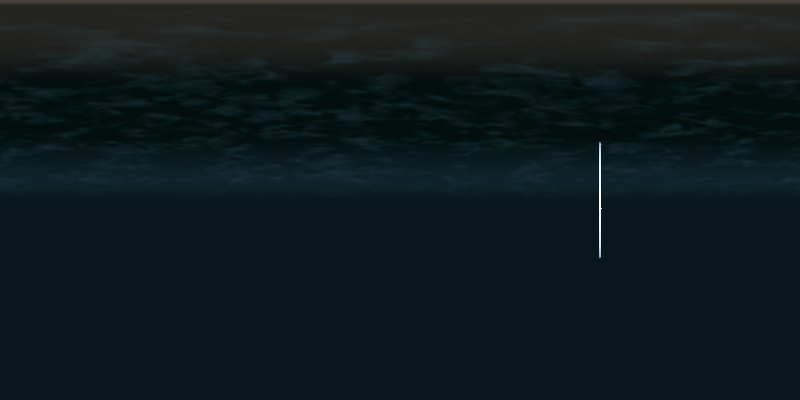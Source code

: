 # Source: grid.blend  (saved by Blender 4.5.90; exported with 4.5.12 LTS)
import bpy
from mathutils import Matrix  # noqa: F401  (used for matrix-valued properties, if any)

bpy.ops.wm.read_factory_settings(use_empty=True)
scene = bpy.context.scene
scene.name = 'Scene'

# ---- collections
col_collection = bpy.data.collections.new('Collection'); scene.collection.children.link(col_collection)

# ---- images (referenced by path relative to the original .blend; pixels are not part of the script)
import os
ASSET_DIR = os.environ.get("B2B_ASSET_DIR", "")  # directory of the original .blend (textures are referenced by path, not embedded)
HERE = os.path.dirname(os.path.abspath(__file__))  # packed textures are extracted next to this script under _unpacked/

def load_image(name, relpath, width, height, colorspace="sRGB"):
    """Load a texture the original file referenced (path relative to the .blend, or extracted next to this script)."""
    p = next((c for c in (os.path.join(HERE, relpath), os.path.join(ASSET_DIR, relpath)) if relpath and os.path.exists(c)), "")
    if p:
        img = bpy.data.images.load(p, check_existing=True)
        img.name = name
    else:  # same state as the original file: an image datablock whose file is absent (Cycles renders it pink)
        img = bpy.data.images.new(name, width, height)
        img.source = "FILE"
        img.filepath = "//" + (relpath or name)
    img.colorspace_settings.name = colorspace
    return img
img_grid_png = load_image('grid.png', 'grid.png', 1024, 1024, 'sRGB')

# ---- materials (node trees are filled in below, after node groups)
mat_material_001 = bpy.data.materials.new('Material.001')
mat_material_002 = bpy.data.materials.new('Material.002')

# ---- material node trees
mat_material_001.use_nodes = True; mat_material_001.node_tree.nodes.clear()
_N = mat_material_001.node_tree.nodes; _L = mat_material_001.node_tree.links
n0 = _N.new('ShaderNodeBsdfPrincipled'); n0.name = 'Principled BSDF'; n0.location = (-200, 100)
n0.inputs[27].default_value = (0.221, 0.726, 1.0, 1.0)
n1 = _N.new('ShaderNodeOutputMaterial'); n1.name = 'Material Output'; n1.location = (80, 129)
n2 = _N.new('ShaderNodeTexImage'); n2.name = 'Image Texture'; n2.location = (-661, 91)
n2.image = img_grid_png
n3 = _N.new('ShaderNodeUVMap'); n3.name = 'UV Map'; n3.location = (-872, -94)
n4 = _N.new('ShaderNodeMath'); n4.name = 'Math'; n4.location = (-389, -130)
n4.operation = 'MULTIPLY'
n4.inputs[1].default_value = 2.0
_L.new(n0.outputs[0], n1.inputs[0])
_L.new(n2.outputs[0], n0.inputs[0])
_L.new(n3.outputs[0], n2.inputs[0])
_L.new(n2.outputs[0], n0.inputs[2])
_L.new(n2.outputs[0], n4.inputs[0])
_L.new(n4.outputs[0], n0.inputs[28])
n1.is_active_output = True
mat_material_002.use_nodes = True; mat_material_002.node_tree.nodes.clear()
_N = mat_material_002.node_tree.nodes; _L = mat_material_002.node_tree.links
n0 = _N.new('ShaderNodeOutputMaterial'); n0.name = 'Material Output'; n0.location = (633, 134)
n1 = _N.new('ShaderNodeEmission'); n1.name = 'Emission'; n1.location = (437, 118)
n1.inputs[0].default_value = (0.1611, 0.5254, 1.0, 1.0)
n2 = _N.new('ShaderNodeSeparateXYZ'); n2.name = 'Separate XYZ'; n2.location = (-840, 80)
n2.hide = True
n3 = _N.new('ShaderNodeMath'); n3.name = 'Math'; n3.location = (-680, 60)
n3.hide = True
n3.operation = 'ABSOLUTE'
n4 = _N.new('ShaderNodeValToRGB'); n4.name = 'Color Ramp'; n4.location = (-193, 157)
n4.color_ramp.interpolation = 'EASE'
while len(n4.color_ramp.elements) > 1: n4.color_ramp.elements.remove(n4.color_ramp.elements[-1])
n4.color_ramp.elements[0].position = 0.0; n4.color_ramp.elements[0].color = (0.0, 0.0, 0.0, 1.0)
_e = n4.color_ramp.elements.new(0.4091); _e.color = (250.0, 250.0, 250.0, 1.0)
_e = n4.color_ramp.elements.new(0.5); _e.color = (5000.0, 5000.0, 5000.0, 1.0)
_e = n4.color_ramp.elements.new(0.5955); _e.color = (250.0, 250.0, 250.0, 1.0)
_e = n4.color_ramp.elements.new(1.0); _e.color = (0.002736, 0.002736, 0.002736, 1.0)
n5 = _N.new('ShaderNodeTexCoord'); n5.name = 'Texture Coordinate'; n5.location = (-1239, 142)
_L.new(n1.outputs[0], n0.inputs[0])
_L.new(n4.outputs[0], n1.inputs[1])
_L.new(n3.outputs[0], n4.inputs[0])
_L.new(n5.outputs[2], n2.inputs[0])
_L.new(n2.outputs[1], n3.inputs[0])
n0.is_active_output = True

# ---- world
world_dynamic_1 = bpy.data.worlds.new('Dynamic_1'); scene.world = world_dynamic_1
world_dynamic_1.use_nodes = True; world_dynamic_1.node_tree.nodes.clear()
_N = world_dynamic_1.node_tree.nodes; _L = world_dynamic_1.node_tree.links
n0 = _N.new('ShaderNodeBackground'); n0.name = 'Scene_Brightness'; n0.location = (6708, 360)
n0.inputs[1].default_value = 0.1
n1 = _N.new('ShaderNodeOutputWorld'); n1.name = 'World Output'; n1.location = (7167, 360)
n2 = _N.new('ShaderNodeTexCoord'); n2.name = 'Texture Coordinate'; n2.location = (244, 1005)
n3 = _N.new('ShaderNodeMapping'); n3.name = 'Mapping'; n3.location = (787, 730)
n3.vector_type = 'NORMAL'
n4 = _N.new('ShaderNodeNormal'); n4.name = 'Sky_normal'; n4.location = (1220, 685)
n5 = _N.new('ShaderNodeValToRGB'); n5.name = 'Color Ramp'; n5.location = (1671, 415)
n5.color_ramp.interpolation = 'EASE'
while len(n5.color_ramp.elements) > 1: n5.color_ramp.elements.remove(n5.color_ramp.elements[-1])
n5.color_ramp.elements[0].position = 0.969; n5.color_ramp.elements[0].color = (0.0, 0.0, 0.0, 1.0)
_e = n5.color_ramp.elements.new(1.0); _e.color = (1.0, 1.0, 1.0, 1.0)
n6 = _N.new('ShaderNodeValToRGB'); n6.name = 'Color Ramp.001'; n6.location = (2197, 415)
n6.color_ramp.interpolation = 'EASE'
while len(n6.color_ramp.elements) > 1: n6.color_ramp.elements.remove(n6.color_ramp.elements[-1])
n6.color_ramp.elements[0].position = 0.991; n6.color_ramp.elements[0].color = (0.0, 0.0, 0.0, 1.0)
_e = n6.color_ramp.elements.new(1.0); _e.color = (1.0, 1.0, 1.0, 1.0)
n7 = _N.new('ShaderNodeValToRGB'); n7.name = 'Color Ramp.002'; n7.location = (2197, 415)
n7.color_ramp.interpolation = 'EASE'
while len(n7.color_ramp.elements) > 1: n7.color_ramp.elements.remove(n7.color_ramp.elements[-1])
n7.color_ramp.elements[0].position = 0.779; n7.color_ramp.elements[0].color = (0.0, 0.0, 0.0, 1.0)
_e = n7.color_ramp.elements.new(1.0); _e.color = (1.0, 1.0, 1.0, 1.0)
n8 = _N.new('ShaderNodeMath'); n8.name = 'Math'; n8.location = (2197, 685)
n8.operation = 'MULTIPLY'
n8.inputs[1].default_value = 0.2
n9 = _N.new('ShaderNodeMath'); n9.name = 'Math.001'; n9.location = (3294, 685)
n9.operation = 'MULTIPLY'
n9.inputs[1].default_value = 2.0
n10 = _N.new('ShaderNodeMath'); n10.name = 'Math.002'; n10.location = (2745, 415)
n10.operation = 'MULTIPLY'
n10.inputs[1].default_value = 40.9
n11 = _N.new('ShaderNodeMath'); n11.name = 'Math.003'; n11.location = (3294, 415)
n11.operation = 'SUBTRACT'
n11.inputs[1].default_value = 1.0
n12 = _N.new('ShaderNodeMixRGB'); n12.name = 'Soft_hard'; n12.location = (3819, 550)
n12.inputs[0].default_value = 1.0
n13 = _N.new('ShaderNodeMixRGB'); n13.name = 'Mix (Legacy)'; n13.location = (3819, 185)
n13.inputs[0].default_value = 0.466
n14 = _N.new('ShaderNodeMixRGB'); n14.name = 'Mix (Legacy).001'; n14.location = (4344, 630)
n14.blend_type = 'MULTIPLY'
n14.inputs[0].default_value = 1.0
n15 = _N.new('ShaderNodeMixRGB'); n15.name = 'Mix (Legacy).002'; n15.location = (4344, 90)
n15.blend_type = 'MULTIPLY'
n15.inputs[0].default_value = 1.0
n16 = _N.new('ShaderNodeMixRGB'); n16.name = 'Mix (Legacy).003'; n16.location = (4782, 610)
n16.inputs[1].default_value = (0.0, 0.0, 0.0, 1.0)
n17 = _N.new('ShaderNodeMixRGB'); n17.name = 'Mix (Legacy).004'; n17.location = (5132, 270)
n17.inputs[1].default_value = (0.0, 0.0, 0.0, 1.0)
n17.inputs[2].default_value = (1.0, 0.82, 0.65, 1.0)
n18 = _N.new('ShaderNodeGamma'); n18.name = 'Gamma'; n18.location = (5132, 610)
n18.inputs[1].default_value = 2.3
n19 = _N.new('ShaderNodeGamma'); n19.name = 'Sun_value'; n19.location = (5524, 610)
n19.inputs[1].default_value = 0.001
n20 = _N.new('ShaderNodeGamma'); n20.name = 'Shadow_color_saturation'; n20.location = (5524, 880)
n21 = _N.new('ShaderNodeMixRGB'); n21.name = 'Mix (Legacy).005'; n21.location = (5941, 610)
n21.blend_type = 'ADD'
n21.inputs[0].default_value = 1.0
n22 = _N.new('ShaderNodeMixRGB'); n22.name = 'Mix (Legacy).006'; n22.location = (5524, 340)
n22.blend_type = 'ADD'
n22.inputs[0].default_value = 1.0
n23 = _N.new('ShaderNodeMixRGB'); n23.name = 'Mix (Legacy).007'; n23.location = (6314, 360)
n24 = _N.new('ShaderNodeLightPath'); n24.name = 'Light Path'; n24.location = (5941, 130)
n25 = _N.new('ShaderNodeMapping'); n25.name = 'Mapping.001'; n25.location = (2197, 1510)
n25.inputs[3].default_value = (1.5, 1.5, 6.0)
n26 = _N.new('ShaderNodeTexNoise'); n26.name = 'Noise Texture'; n26.location = (2745, 1780)
n26.inputs[2].default_value = 3.8
n26.inputs[3].default_value = 2.4
n26.inputs[8].default_value = 0.5
n27 = _N.new('ShaderNodeTexNoise'); n27.name = 'Noise Texture.001'; n27.location = (2745, 1510)
n27.inputs[2].default_value = 2.0
n27.inputs[3].default_value = 10.0
n27.inputs[8].default_value = 0.2
n28 = _N.new('ShaderNodeValToRGB'); n28.name = 'Color Ramp.003'; n28.location = (3294, 1780)
while len(n28.color_ramp.elements) > 1: n28.color_ramp.elements.remove(n28.color_ramp.elements[-1])
n28.color_ramp.elements[0].position = 0.408; n28.color_ramp.elements[0].color = (0.0, 0.0, 0.0, 1.0)
_e = n28.color_ramp.elements.new(0.649); _e.color = (1.0, 1.0, 1.0, 1.0)
n29 = _N.new('ShaderNodeValToRGB'); n29.name = 'Color Ramp.004'; n29.location = (3294, 1510)
while len(n29.color_ramp.elements) > 1: n29.color_ramp.elements.remove(n29.color_ramp.elements[-1])
n29.color_ramp.elements[0].position = 0.408; n29.color_ramp.elements[0].color = (0.0, 0.0, 0.0, 1.0)
_e = n29.color_ramp.elements.new(0.576); _e.color = (1.0, 1.0, 1.0, 1.0)
n30 = _N.new('ShaderNodeValToRGB'); n30.name = 'Color Ramp.005'; n30.location = (3819, 820)
while len(n30.color_ramp.elements) > 1: n30.color_ramp.elements.remove(n30.color_ramp.elements[-1])
n30.color_ramp.elements[0].position = 0.0; n30.color_ramp.elements[0].color = (0.419, 0.419, 0.419, 0.419)
_e = n30.color_ramp.elements.new(0.16); _e.color = (1.0, 1.0, 1.0, 1.0)
_e = n30.color_ramp.elements.new(0.435); _e.color = (1.0, 1.0, 1.0, 1.0)
n31 = _N.new('ShaderNodeValToRGB'); n31.name = 'Color Ramp.006'; n31.location = (4344, 1360)
while len(n31.color_ramp.elements) > 1: n31.color_ramp.elements.remove(n31.color_ramp.elements[-1])
n31.color_ramp.elements[0].position = 0.0; n31.color_ramp.elements[0].color = (0.0, 0.0, 0.0, 0.0)
_e = n31.color_ramp.elements.new(0.187); _e.color = (1.0, 1.0, 1.0, 1.0)
_e = n31.color_ramp.elements.new(0.435); _e.color = (1.0, 1.0, 1.0, 1.0)
n32 = _N.new('ShaderNodeValToRGB'); n32.name = 'Color Ramp.007'; n32.location = (3819, 1090)
while len(n32.color_ramp.elements) > 1: n32.color_ramp.elements.remove(n32.color_ramp.elements[-1])
n32.color_ramp.elements[0].position = 0.0; n32.color_ramp.elements[0].color = (1.0, 1.0, 0.9174, 1.0)
_e = n32.color_ramp.elements.new(0.469); _e.color = (0.0, 0.0, 0.0, 1.0)
n33 = _N.new('ShaderNodeMixRGB'); n33.name = 'Cloud_color'; n33.location = (3819, 1550)
n33.inputs[1].default_value = (0.06233, 0.1759, 0.2359, 1.0)
n33.inputs[2].default_value = (0.0, 0.0, 0.0, 1.0)
n34 = _N.new('ShaderNodeMixRGB'); n34.name = 'Cloud_density'; n34.location = (4344, 1630)
n34.blend_type = 'MULTIPLY'
n34.inputs[0].default_value = 1.0
n35 = _N.new('ShaderNodeMixRGB'); n35.name = 'Mix (Legacy).008'; n35.location = (4782, 1360)
n35.blend_type = 'MULTIPLY'
n35.inputs[0].default_value = 1.0
n36 = _N.new('ShaderNodeMixRGB'); n36.name = 'Sky_and_Horizon_colors'; n36.location = (4344, 1090)
n36.inputs[1].default_value = (0.02523, 0.07323, 0.07151, 1.0)
n36.inputs[2].default_value = (0.1043, 0.304, 0.4104, 1.0)
n37 = _N.new('ShaderNodeMixRGB'); n37.name = 'Mix (Legacy).009'; n37.location = (4782, 880)
n37.blend_type = 'MULTIPLY'
n37.inputs[0].default_value = 1.0
n38 = _N.new('ShaderNodeMixRGB'); n38.name = 'Cloud_opacity'; n38.location = (5132, 880)
n38.blend_type = 'SCREEN'
n38.inputs[0].default_value = 1.0
n39 = _N.new('ShaderNodeSeparateRGB'); n39.name = 'Separate RGB (Legacy)'; n39.location = (787, 1370)
n40 = _N.new('ShaderNodeMath'); n40.name = 'Math.004'; n40.location = (1220, 1235)
n41 = _N.new('ShaderNodeCombineRGB'); n41.name = 'Combine RGB (Legacy)'; n41.location = (1671, 1510)
n42 = _N.new('ShaderNodeMixRGB'); n42.name = 'Sun_color'; n42.location = (4344, 360)
n42.blend_type = 'MULTIPLY'
n42.inputs[0].default_value = 1.0
n42.inputs[1].default_value = (0.0, 0.7321, 1.0, 1.0)
n42.inputs[2].default_value = (32.0, 30.0, 30.0, 200.0)
n43 = _N.new('ShaderNodeNormal'); n43.name = 'Normal'; n43.location = (3294, 1070)
_L.new(n0.outputs[0], n1.inputs[0])
_L.new(n8.outputs[0], n9.inputs[0])
_L.new(n10.outputs[0], n11.inputs[0])
_L.new(n7.outputs[0], n8.inputs[0])
_L.new(n6.outputs[0], n10.inputs[0])
_L.new(n9.outputs[0], n12.inputs[1])
_L.new(n11.outputs[0], n12.inputs[2])
_L.new(n9.outputs[0], n13.inputs[1])
_L.new(n6.outputs[0], n13.inputs[2])
_L.new(n12.outputs[0], n14.inputs[1])
_L.new(n13.outputs[0], n15.inputs[1])
_L.new(n14.outputs[0], n16.inputs[0])
_L.new(n15.outputs[0], n17.inputs[0])
_L.new(n21.outputs[0], n23.inputs[1])
_L.new(n22.outputs[0], n23.inputs[2])
_L.new(n24.outputs[0], n23.inputs[0])
_L.new(n18.outputs[0], n19.inputs[0])
_L.new(n16.outputs[0], n18.inputs[0])
_L.new(n23.outputs[0], n0.inputs[0])
_L.new(n25.outputs[0], n27.inputs[0])
_L.new(n25.outputs[0], n26.inputs[0])
_L.new(n42.outputs[0], n16.inputs[2])
_L.new(n29.outputs[0], n33.inputs[0])
_L.new(n33.outputs[0], n34.inputs[1])
_L.new(n28.outputs[0], n34.inputs[2])
_L.new(n31.outputs[0], n35.inputs[2])
_L.new(n32.outputs[0], n36.inputs[0])
_L.new(n36.outputs[0], n37.inputs[2])
_L.new(n30.outputs[0], n37.inputs[1])
_L.new(n37.outputs[0], n38.inputs[1])
_L.new(n34.outputs[0], n35.inputs[1])
_L.new(n35.outputs[0], n38.inputs[2])
_L.new(n20.outputs[0], n21.inputs[1])
_L.new(n38.outputs[0], n20.inputs[0])
_L.new(n30.outputs[0], n14.inputs[2])
_L.new(n19.outputs[0], n21.inputs[2])
_L.new(n26.outputs[0], n28.inputs[0])
_L.new(n27.outputs[0], n29.inputs[0])
_L.new(n43.outputs[1], n30.inputs[0])
_L.new(n43.outputs[1], n32.inputs[0])
_L.new(n43.outputs[1], n31.inputs[0])
_L.new(n41.outputs[0], n25.inputs[0])
_L.new(n2.outputs[0], n43.inputs[0])
_L.new(n30.outputs[0], n15.inputs[2])
_L.new(n2.outputs[0], n39.inputs[0])
_L.new(n39.outputs[1], n41.inputs[1])
_L.new(n39.outputs[2], n41.inputs[2])
_L.new(n39.outputs[0], n40.inputs[1])
_L.new(n40.outputs[0], n41.inputs[0])
_L.new(n4.outputs[1], n5.inputs[0])
_L.new(n5.outputs[0], n6.inputs[0])
_L.new(n4.outputs[1], n7.inputs[0])
_L.new(n3.outputs[0], n4.inputs[0])
_L.new(n2.outputs[0], n3.inputs[0])
_L.new(n38.outputs[0], n22.inputs[1])
_L.new(n17.outputs[0], n22.inputs[2])
n1.is_active_output = True
world_dynamic_1.cycles.sample_map_resolution = 2048

# ---- cameras
cam_camera = bpy.data.cameras.new('Camera')
cam_camera.type = 'PANO'
cam_camera.ortho_scale = 7.314
cam_camera.panorama_type = 'EQUIRECTANGULAR'

# ---- meshes
me_plane = bpy.data.meshes.new('Plane')
me_plane.from_pydata([(-500.0, -500.0, 0.0), (500.0, -500.0, 0.0), (-500.0, 500.0, 0.0), (500.0, 500.0, 0.0)], [], [(0, 1, 3, 2)])
_uv = me_plane.uv_layers.new(name='UVMap')
_uv.uv.foreach_set('vector', [-499.4, -499.4, 500.4, -499.4, 500.4, 500.4, -499.4, 500.4])
me_plane.materials.append(mat_material_001)
me_plane.update()
me_cylinder = bpy.data.meshes.new('Cylinder')
me_cylinder.from_pydata([(0.0, 1.0, -1.0), (0.0, 1.0, 1.0), (0.1951, 0.9808, -1.0), (0.1951, 0.9808, 1.0), (0.3827, 0.9239, -1.0), (0.3827, 0.9239, 1.0), (0.5556, 0.8315, -1.0), (0.5556, 0.8315, 1.0), (0.7071, 0.7071, -1.0), (0.7071, 0.7071, 1.0), (0.8315, 0.5556, -1.0), (0.8315, 0.5556, 1.0), (0.9239, 0.3827, -1.0), (0.9239, 0.3827, 1.0), (0.9808, 0.1951, -1.0), (0.9808, 0.1951, 1.0), (1.0, 0.0, -1.0), (1.0, 0.0, 1.0), (0.9808, -0.1951, -1.0), (0.9808, -0.1951, 1.0), (0.9239, -0.3827, -1.0), (0.9239, -0.3827, 1.0), (0.8315, -0.5556, -1.0), (0.8315, -0.5556, 1.0), (0.7071, -0.7071, -1.0), (0.7071, -0.7071, 1.0), (0.5556, -0.8315, -1.0), (0.5556, -0.8315, 1.0), (0.3827, -0.9239, -1.0), (0.3827, -0.9239, 1.0), (0.1951, -0.9808, -1.0), (0.1951, -0.9808, 1.0), (0.0, -1.0, -1.0), (0.0, -1.0, 1.0), (-0.1951, -0.9808, -1.0), (-0.1951, -0.9808, 1.0), (-0.3827, -0.9239, -1.0), (-0.3827, -0.9239, 1.0), (-0.5556, -0.8315, -1.0), (-0.5556, -0.8315, 1.0), (-0.7071, -0.7071, -1.0), (-0.7071, -0.7071, 1.0), (-0.8315, -0.5556, -1.0), (-0.8315, -0.5556, 1.0), (-0.9239, -0.3827, -1.0), (-0.9239, -0.3827, 1.0), (-0.9808, -0.1951, -1.0), (-0.9808, -0.1951, 1.0), (-1.0, 0.0, -1.0), (-1.0, 0.0, 1.0), (-0.9808, 0.1951, -1.0), (-0.9808, 0.1951, 1.0), (-0.9239, 0.3827, -1.0), (-0.9239, 0.3827, 1.0), (-0.8315, 0.5556, -1.0), (-0.8315, 0.5556, 1.0), (-0.7071, 0.7071, -1.0), (-0.7071, 0.7071, 1.0), (-0.5556, 0.8315, -1.0), (-0.5556, 0.8315, 1.0), (-0.3827, 0.9239, -1.0), (-0.3827, 0.9239, 1.0), (-0.1951, 0.9808, -1.0), (-0.1951, 0.9808, 1.0)], [], [(0, 1, 3, 2), (2, 3, 5, 4), (4, 5, 7, 6), (6, 7, 9, 8), (8, 9, 11, 10), (10, 11, 13, 12), (12, 13, 15, 14), (14, 15, 17, 16), (16, 17, 19, 18), (18, 19, 21, 20), (20, 21, 23, 22), (22, 23, 25, 24), (24, 25, 27, 26), (26, 27, 29, 28), (28, 29, 31, 30), (30, 31, 33, 32), (32, 33, 35, 34), (34, 35, 37, 36), (36, 37, 39, 38), (38, 39, 41, 40), (40, 41, 43, 42), (42, 43, 45, 44), (44, 45, 47, 46), (46, 47, 49, 48), (48, 49, 51, 50), (50, 51, 53, 52), (52, 53, 55, 54), (54, 55, 57, 56), (56, 57, 59, 58), (58, 59, 61, 60), (3, 1, 63, 61, 59, 57, 55, 53, 51, 49, 47, 45, 43, 41, 39, 37, 35, 33, 31, 29, 27, 25, 23, 21, 19, 17, 15, 13, 11, 9, 7, 5), (60, 61, 63, 62), (62, 63, 1, 0), (0, 2, 4, 6, 8, 10, 12, 14, 16, 18, 20, 22, 24, 26, 28, 30, 32, 34, 36, 38, 40, 42, 44, 46, 48, 50, 52, 54, 56, 58, 60, 62)])
_uv = me_cylinder.uv_layers.new(name='UVMap')
_uv.uv.foreach_set('vector', [0.5, -1.942, 0.5, 2.942, 0.5001, 2.942, 0.5001, -1.942, 0.5001, -1.942, 0.5001, 2.942, 0.5002, 2.942, 0.5002, -1.942, 0.5002, -1.942, 0.5002, 2.942, 0.5003, 2.942, 0.5003, -1.942, 0.5003, -1.942, 0.5003, 2.942, 0.5004, 2.942, 0.5004, -1.942, 0.5004, -1.942, 0.5004, 2.942, 0.5004, 2.942, 0.5004, -1.942, 0.5004, -1.942, 0.5004, 2.942, 0.5005, 2.942, 0.5005, -1.942, 0.5005, -1.942, 0.5005, 2.942, 0.5005, 2.942, 0.5005, -1.942, 0.5005, -1.942, 0.5005, 2.942, 0.5005, 2.942, 0.5005, -1.942, 0.5005, -1.942, 0.5005, 2.942, 0.5005, 2.942, 0.5005, -1.942, 0.5005, -1.942, 0.5005, 2.942, 0.5005, 2.942, 0.5005, -1.942, 0.5005, -1.942, 0.5005, 2.942, 0.5004, 2.942, 0.5004, -1.942, 0.5004, -1.942, 0.5004, 2.942, 0.5004, 2.942, 0.5004, -1.942, 0.5004, -1.942, 0.5004, 2.942, 0.5003, 2.942, 0.5003, -1.942, 0.5003, -1.942, 0.5003, 2.942, 0.5002, 2.942, 0.5002, -1.942, 0.5002, -1.942, 0.5002, 2.942, 0.5001, 2.942, 0.5001, -1.942, 0.5001, -1.942, 0.5001, 2.942, 0.5, 2.942, 0.5, -1.942, 0.5, -1.942, 0.5, 2.942, 0.4999, 2.942, 0.4999, -1.942, 0.4999, -1.942, 0.4999, 2.942, 0.4998, 2.942, 0.4998, -1.942, 0.4998, -1.942, 0.4998, 2.942, 0.4997, 2.942, 0.4997, -1.942, 0.4997, -1.942, 0.4997, 2.942, 0.4996, 2.942, 0.4996, -1.942, 0.4996, -1.942, 0.4996, 2.942, 0.4996, 2.942, 0.4996, -1.942, 0.4996, -1.942, 0.4996, 2.942, 0.4995, 2.942, 0.4995, -1.942, 0.4995, -1.942, 0.4995, 2.942, 0.4995, 2.942, 0.4995, -1.942, 0.4995, -1.942, 0.4995, 2.942, 0.4995, 2.942, 0.4995, -1.942, 0.4995, -1.942, 0.4995, 2.942, 0.4995, 2.942, 0.4995, -1.942, 0.4995, -1.942, 0.4995, 2.942, 0.4995, 2.942, 0.4995, -1.942, 0.4995, -1.942, 0.4995, 2.942, 0.4996, 2.942, 0.4996, -1.942, 0.4996, -1.942, 0.4996, 2.942, 0.4996, 2.942, 0.4996, -1.942, 0.4996, -1.942, 0.4996, 2.942, 0.4997, 2.942, 0.4997, -1.942, 0.4997, -1.942, 0.4997, 2.942, 0.4998, 2.942, 0.4998, -1.942, 0.5001, 2.942, 0.5, 2.942, 0.4999, 2.942, 0.4998, 2.942, 0.4997, 2.942, 0.4996, 2.942, 0.4996, 2.942, 0.4995, 2.942, 0.4995, 2.942, 0.4995, 2.942, 0.4995, 2.942, 0.4995, 2.942, 0.4996, 2.942, 0.4996, 2.942, 0.4997, 2.942, 0.4998, 2.942, 0.4999, 2.942, 0.5, 2.942, 0.5001, 2.942, 0.5002, 2.942, 0.5003, 2.942, 0.5004, 2.942, 0.5004, 2.942, 0.5005, 2.942, 0.5005, 2.942, 0.5005, 2.942, 0.5005, 2.942, 0.5005, 2.942, 0.5004, 2.942, 0.5004, 2.942, 0.5003, 2.942, 0.5002, 2.942, 0.4998, -1.942, 0.4998, 2.942, 0.4999, 2.942, 0.4999, -1.942, 0.4999, -1.942, 0.4999, 2.942, 0.5, 2.942, 0.5, -1.942, 0.5, -1.942, 0.5001, -1.942, 0.5002, -1.942, 0.5003, -1.942, 0.5004, -1.942, 0.5004, -1.942, 0.5005, -1.942, 0.5005, -1.942, 0.5005, -1.942, 0.5005, -1.942, 0.5005, -1.942, 0.5004, -1.942, 0.5004, -1.942, 0.5003, -1.942, 0.5002, -1.942, 0.5001, -1.942, 0.5, -1.942, 0.4999, -1.942, 0.4998, -1.942, 0.4997, -1.942, 0.4996, -1.942, 0.4996, -1.942, 0.4995, -1.942, 0.4995, -1.942, 0.4995, -1.942, 0.4995, -1.942, 0.4995, -1.942, 0.4996, -1.942, 0.4996, -1.942, 0.4997, -1.942, 0.4998, -1.942, 0.4999, -1.942])
me_cylinder.materials.append(mat_material_002)
me_cylinder.update()
me_cube = bpy.data.meshes.new('Cube')
me_cube.from_pydata([(-0.5, -0.5, -0.5), (-0.5, -0.5, 0.5), (-0.5, 0.5, -0.5), (-0.5, 0.5, 0.5), (0.5, -0.5, -0.5), (0.5, -0.5, 0.5), (0.5, 0.5, -0.5), (0.5, 0.5, 0.5)], [], [(0, 1, 3, 2), (2, 3, 7, 6), (6, 7, 5, 4), (4, 5, 1, 0), (2, 6, 4, 0), (7, 3, 1, 5)])
_uv = me_cube.uv_layers.new(name='UVMap')
_uv.uv.foreach_set('vector', [0.375, 0.0, 0.625, 0.0, 0.625, 0.25, 0.375, 0.25, 0.375, 0.25, 0.625, 0.25, 0.625, 0.5, 0.375, 0.5, 0.375, 0.5, 0.625, 0.5, 0.625, 0.75, 0.375, 0.75, 0.375, 0.75, 0.625, 0.75, 0.625, 1.0, 0.375, 1.0, 0.125, 0.5, 0.375, 0.5, 0.375, 0.75, 0.125, 0.75, 0.625, 0.5, 0.875, 0.5, 0.875, 0.75, 0.625, 0.75])
me_cube.update()

# ---- objects
ob_camera = bpy.data.objects.new('Camera', cam_camera)
ob_floor = bpy.data.objects.new('Floor', me_plane)
ob_portal = bpy.data.objects.new('Portal', me_cylinder)
ob_cube = bpy.data.objects.new('Cube', me_cube)

# ---- transforms, parenting, visibility, modifiers, constraints
ob_camera.location = (0.0, 0.0, 2.756)
ob_camera.rotation_euler = (1.571, 0.0, 0.0)
ob_camera.lock_rotations_4d = False
ob_camera.empty_display_type = 'ARROWS'
ob_camera.color = (0.0, 0.0, 0.0, 0.0)
ob_camera.display_type = 'WIRE'
ob_camera.lineart.crease_threshold = 0.0
ob_floor.location = (0.0, 0.0, 0.0)
ob_floor.hide_render = True
ob_portal.location = (900.0, 0.0, 0.0)
ob_portal.scale = (0.5, 0.5, 2359.0)
ob_cube.location = (0.0, 0.0, 0.0)
ob_cube.hide_render = True

# ---- collection membership
col_collection.objects.link(ob_camera)
col_collection.objects.link(ob_floor)
col_collection.objects.link(ob_portal)
col_collection.objects.link(ob_cube)

# ---- scene / render settings (as saved in the file)
scene.camera = ob_camera
scene.frame_start = 1; scene.frame_end = 250; scene.frame_set(0)
scene.render.engine = 'CYCLES'
scene.render.image_settings.file_format = 'HDR'
scene.render.image_settings.color_mode = 'RGB'
scene.render.image_settings.color_depth = '32'
scene.render.image_settings.color_management = 'OVERRIDE'
scene.render.resolution_x = 1024
scene.render.resolution_y = 512
scene.render.resolution_percentage = 400
scene.render.compositor_device = 'GPU'
scene.render.compositor_precision = 'FULL'
scene.cycles.samples = 16
scene.cycles.time_limit = 10.0
scene.cycles.debug_use_compact_bvh = True
scene.cycles.tile_size = 128
bpy.context.view_layer.update()

